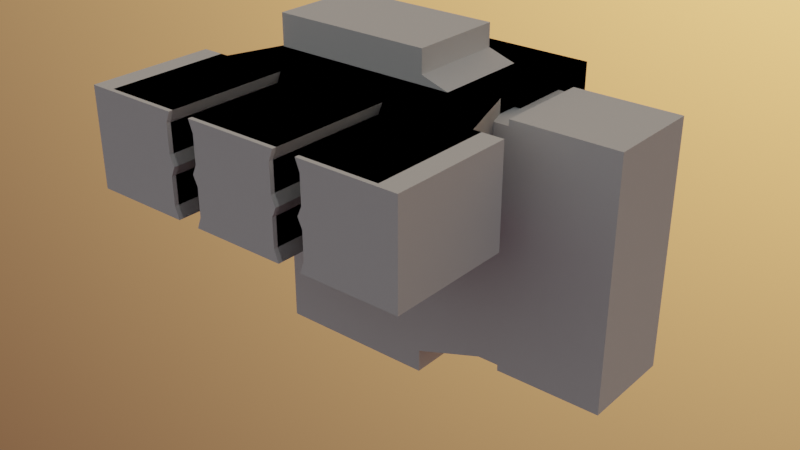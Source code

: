 # Source: openlock.blend  (saved by Blender 2.81.16; exported with 4.5.12 LTS)
import bpy
from mathutils import Matrix  # noqa: F401  (used for matrix-valued properties, if any)

bpy.ops.wm.read_factory_settings(use_empty=True)
scene = bpy.context.scene
scene.name = 'Scene'

# ---- collections
col_cutters = bpy.data.collections.new('cutters'); scene.collection.children.link(col_cutters)

# ---- world
world_world = bpy.data.worlds.new('World'); scene.world = world_world
world_world.use_nodes = True; world_world.node_tree.nodes.clear()
_N = world_world.node_tree.nodes; _L = world_world.node_tree.links
n0 = _N.new('ShaderNodeOutputWorld'); n0.name = 'World Output'; n0.location = (300, 300)
n1 = _N.new('ShaderNodeBackground'); n1.name = 'Background'; n1.location = (10, 300)
n1.inputs[1].default_value = 8.2
n2 = _N.new('ShaderNodeTexSky'); n2.name = 'Sky Texture'; n2.location = (-190, 280)
n2.sky_type = 'HOSEK_WILKIE'
n2.sun_direction = (-0.2429, 0.9643, 0.1057)
n2.turbidity = 10.0
n2.ground_albedo = 0.1286
n2.sun_elevation = 1.571
_L.new(n1.outputs[0], n0.inputs[0])
_L.new(n2.outputs[0], n1.inputs[0])
n0.is_active_output = True
world_world.color = (0.05088, 0.05088, 0.05088)
world_world.use_sun_shadow = False
world_world.sun_shadow_jitter_overblur = 0.0

# ---- meshes
me_a_wall_trp_v7_014 = bpy.data.meshes.new('A-Wall-TRP-v7.014')
me_a_wall_trp_v7_014.from_pydata([(-0.2495, -0.3761, 0.05502), (-0.2358, -0.1709, 0.2201), (-0.2358, -0.1709, 0.05502), (-0.2495, -0.3761, 0.2201), (-0.2495, -0.1709, 0.05502), (0.127, -0.3761, 0.2006), (0.07266, -0.171, 0.1211), (-0.1965, -0.05305, 0.2201), (-0.1965, -0.05305, 0.05502), (0.127, -0.171, 0.154), (-0.1965, -0.01768, 0.2201), (-0.1965, -0.01768, 0.05502), (0.07266, -0.3761, 0.2006), (0.07266, -0.3761, 0.07446), (0.127, -0.171, 0.07446), (-0.2067, -0.01768, 0.2201), (-0.2067, -0.01768, 0.05502), (0.07266, -0.171, 0.07446), (0.1195, -0.3761, 0.2201), (-0.2067, 0.1603, 0.2201), (-0.2067, 0.1603, 0.05502), (0.1195, -0.3761, 0.05502), (0.07266, -0.171, 0.2006), (0.08017, -0.3761, 0.2201), (0.08017, -0.171, 0.05502), (0.1195, -0.171, 0.2201), (0.08017, -0.171, 0.2201), (-0.1965, 0.1603, 0.2201), (-0.1965, 0.1603, 0.05502), (-0.2358, -0.3761, 0.05502), (-0.2358, -0.3761, 0.2201), (1.499e-07, -0.1709, 0.05502), (1.499e-07, -0.1709, 0.2201), (1.499e-07, 0.1603, 0.05502), (-1.499e-07, -0.3761, 0.2201), (1.499e-07, 0.1603, 0.2201), (1.499e-07, -0.3761, 0.05502), (0.127, -0.171, 0.2006), (0.1195, -0.171, 0.05502), (0.08017, -0.3761, 0.05502), (0.127, -0.3761, 0.07446), (0.2495, -0.3761, 0.05502), (0.2495, -0.1709, 0.2201), (0.2495, -0.1709, 0.05502), (-0.2495, -0.1709, 0.2201), (1.499e-07, -0.05305, 0.05502), (1.499e-07, -0.05305, 0.2201), (1.499e-07, -0.01768, 0.2201), (1.499e-07, -0.01768, 0.05502), (-0.127, -0.3761, 0.07446), (-0.08017, -0.3761, 0.05502), (0.2358, -0.3761, 0.2201), (0.2358, -0.3761, 0.05502), (0.1965, 0.1603, 0.05502), (0.1965, 0.1603, 0.2201), (0.2067, 0.1603, 0.05502), (0.2067, 0.1603, 0.2201), (0.2067, -0.01768, 0.05502), (-0.1195, -0.171, 0.05502), (0.2067, -0.01768, 0.2201), (0.1965, -0.01768, 0.05502), (0.1965, -0.01768, 0.2201), (-0.127, -0.171, 0.2006), (-0.08017, -0.171, 0.2201), (0.1965, -0.05305, 0.05502), (-0.1195, -0.171, 0.2201), (0.1965, -0.05305, 0.2201), (-0.08017, -0.171, 0.05502), (0.2495, -0.3761, 0.2201), (-0.08017, -0.3761, 0.2201), (0.2358, -0.1709, 0.05502), (0.2358, -0.1709, 0.2201), (-0.07266, -0.171, 0.2006), (-0.1195, -0.3761, 0.05502), (-0.1195, -0.3761, 0.2201), (-0.07266, -0.171, 0.07446), (-0.127, -0.171, 0.07446), (-0.07266, -0.3761, 0.07446), (-0.07266, -0.3761, 0.2006), (-0.127, -0.171, 0.154), (-0.07266, -0.171, 0.1211), (-0.127, -0.3761, 0.2006), (-0.07266, -0.3761, 0.154), (-0.07266, -0.171, 0.154), (-0.127, -0.171, 0.1211), (-0.1195, -0.171, 0.1376), (-0.127, -0.3761, 0.154), (-0.08017, -0.171, 0.1376), (-0.07266, -0.3761, 0.1211), (-0.1195, -0.3761, 0.1376), (-0.127, -0.3761, 0.1211), (-0.08017, -0.3761, 0.1376), (0.07266, -0.171, 0.154), (0.07266, -0.3761, 0.154), (0.127, -0.171, 0.1211), (0.1195, -0.171, 0.1376), (0.127, -0.3761, 0.154), (0.08017, -0.171, 0.1376), (0.07266, -0.3761, 0.1211), (0.1195, -0.3761, 0.1376), (0.127, -0.3761, 0.1211), (0.08017, -0.3761, 0.1376)], [], [(2, 7, 8), (37, 26, 22), (7, 11, 8), (44, 30, 1), (44, 2, 4), (16, 10, 15), (5, 25, 37), (20, 15, 19), (96, 95, 99), (97, 9, 92), (39, 17, 13), (100, 95, 94), (36, 24, 39), (93, 22, 12), (34, 26, 32), (13, 6, 98), (94, 97, 6), (92, 37, 22), (100, 14, 40), (90, 86, 30), (19, 28, 20), (10, 19, 15), (28, 16, 20), (0, 30, 3), (2, 0, 4), (98, 97, 101), (58, 29, 2), (33, 11, 28), (47, 27, 10), (27, 33, 28), (63, 32, 46), (8, 31, 2), (48, 8, 11), (7, 47, 10), (51, 25, 18), (96, 37, 9), (94, 17, 14), (101, 92, 93), (14, 21, 40), (14, 24, 38), (52, 38, 70), (12, 26, 23), (33, 54, 53), (63, 78, 69), (67, 76, 58), (53, 56, 55), (25, 71, 66), (73, 76, 49), (64, 48, 60), (76, 80, 84), (56, 61, 59), (70, 66, 71), (83, 91, 82), (76, 90, 49), (86, 62, 81), (80, 77, 88), (60, 33, 53), (79, 87, 83), (66, 60, 61), (85, 86, 89), (51, 41, 68), (61, 57, 59), (54, 47, 61), (62, 83, 72), (75, 50, 77), (47, 66, 61), (82, 72, 83), (84, 87, 85), (84, 89, 90), (41, 70, 43), (65, 81, 62), (59, 55, 56), (42, 70, 71), (63, 62, 72), (36, 67, 31), (57, 53, 55), (87, 88, 91), (71, 68, 42), (63, 34, 32), (30, 65, 1), (77, 50, 36), (51, 18, 5), (31, 58, 2), (45, 64, 24), (2, 1, 7), (37, 25, 26), (7, 10, 11), (44, 3, 30), (44, 1, 2), (16, 11, 10), (5, 18, 25), (20, 16, 15), (96, 9, 95), (97, 95, 9), (39, 24, 17), (100, 99, 95), (36, 31, 24), (93, 92, 22), (34, 23, 26), (13, 17, 6), (94, 95, 97), (92, 9, 37), (100, 94, 14), (30, 29, 90), (29, 73, 49), (29, 49, 90), (81, 74, 30), (90, 89, 86), (86, 81, 30), (19, 27, 28), (10, 27, 19), (28, 11, 16), (0, 29, 30), (2, 29, 0), (98, 6, 97), (58, 73, 29), (33, 48, 11), (47, 35, 27), (27, 35, 33), (46, 7, 63), (7, 1, 65), (63, 7, 65), (8, 45, 31), (48, 45, 8), (7, 46, 47), (51, 71, 25), (96, 5, 37), (94, 6, 17), (101, 97, 92), (14, 38, 21), (14, 17, 24), (52, 21, 38), (12, 22, 26), (33, 35, 54), (63, 72, 78), (67, 75, 76), (53, 54, 56), (32, 26, 46), (26, 25, 66), (46, 26, 66), (73, 58, 76), (64, 45, 48), (76, 75, 80), (56, 54, 61), (70, 64, 66), (83, 87, 91), (76, 84, 90), (86, 79, 62), (80, 75, 77), (60, 48, 33), (79, 85, 87), (66, 64, 60), (85, 79, 86), (51, 52, 41), (61, 60, 57), (54, 35, 47), (62, 79, 83), (75, 67, 50), (47, 46, 66), (82, 78, 72), (84, 80, 87), (84, 85, 89), (41, 52, 70), (65, 74, 81), (59, 57, 55), (42, 43, 70), (63, 65, 62), (36, 50, 67), (57, 60, 53), (87, 80, 88), (71, 51, 68), (63, 69, 34), (30, 74, 65), (12, 23, 34), (34, 69, 78), (82, 91, 88), (34, 78, 82), (93, 12, 34), (98, 101, 93), (36, 39, 13), (13, 98, 36), (98, 93, 82), (36, 98, 88), (93, 34, 82), (82, 88, 98), (88, 77, 36), (96, 99, 100), (40, 21, 52), (5, 96, 51), (96, 100, 52), (100, 40, 52), (52, 51, 96), (31, 67, 58), (70, 38, 64), (38, 24, 64), (24, 31, 45)])
me_a_wall_trp_v7_014.use_remesh_preserve_volume = False
me_a_wall_trp_v7_014.use_remesh_preserve_attributes = False
me_a_wall_trp_v7_014.use_mirror_vertex_groups = False
me_a_wall_trp_v7_014.update()
me_a_wall_trp_v7_005 = bpy.data.meshes.new('A-Wall-TRP-v7.005')
me_a_wall_trp_v7_005.from_pydata([(-0.2016, 0.08253, -0.2751), (-0.2016, -0.08253, -0.2751), (0.0786, 0.08253, -0.2751), (0.0786, -0.08253, -0.2751), (-0.2016, -0.08253, 0.2751), (0.0786, 0.08253, -0.2358), (0.0786, -0.08253, -0.2358), (0.0786, -0.08253, 0.2751), (-0.2016, 0.08253, 0.2751), (0.0786, 0.08253, 0.2751), (0.0786, -0.08253, 0.2358), (0.0786, 0.08253, 0.2358), (0.1965, 0.08253, -0.1965), (0.1965, -0.08253, -0.1965), (0.1965, 0.08253, 0.1965), (0.2319, 0.08253, -0.1965), (0.2319, -0.08253, -0.1965), (0.2319, 0.08253, 0.1965), (0.1965, -0.08253, 0.1965), (0.2319, -0.08253, 0.1965), (0.2319, 0.08253, -0.2067), (0.2319, -0.08253, -0.2067), (0.2319, 0.08253, 0.2067), (0.2319, -0.08253, 0.2067), (0.4098, 0.08253, -0.2067), (0.4098, -0.08253, -0.2067), (0.4098, 0.08253, 0.2067), (0.4098, -0.08253, 0.2067), (0.4098, 0.08253, 0.1965), (0.4098, -0.08253, 0.1965), (0.4098, 0.08253, -0.1965), (0.4098, -0.08253, -0.1965), (0.2319, -0.08253, 7.496e-08), (0.2319, 0.08253, 7.496e-08), (0.1965, 0.08253, 7.496e-08), (0.1965, -0.08253, 7.496e-08), (0.0786, -0.08253, 0.0), (0.0786, 0.08253, 0.0), (0.4098, -0.08253, 7.496e-08), (0.4098, 0.08253, 7.496e-08), (-0.2016, -0.08253, 0.0), (-0.2016, 0.08253, 0.2358), (-0.2016, -0.08253, 0.2358), (-0.2016, 0.08253, -0.2358), (-0.2016, -0.08253, -0.2358), (-0.2016, 0.08253, 0.0)], [], [(6, 12, 13), (18, 17, 14), (10, 14, 11), (10, 9, 7), (12, 16, 13), (2, 6, 3), (21, 15, 20), (23, 17, 19), (25, 20, 24), (22, 27, 26), (28, 27, 29), (42, 8, 41), (27, 19, 29), (17, 26, 28), (34, 17, 33), (19, 35, 32), (18, 36, 35), (37, 14, 34), (39, 29, 38), (17, 39, 33), (29, 32, 38), (40, 41, 45), (24, 31, 25), (15, 24, 20), (31, 21, 25), (1, 43, 0), (44, 45, 43), (38, 16, 31), (33, 30, 15), (30, 38, 31), (12, 37, 34), (13, 36, 6), (32, 13, 16), (12, 33, 15), (36, 44, 6), (37, 41, 11), (6, 1, 3), (5, 45, 37), (36, 42, 40), (5, 0, 43), (2, 1, 0), (11, 8, 9), (10, 4, 42), (9, 4, 7), (6, 5, 12), (18, 19, 17), (10, 18, 14), (10, 11, 9), (12, 15, 16), (2, 5, 6), (21, 16, 15), (23, 22, 17), (25, 21, 20), (22, 23, 27), (28, 26, 27), (42, 4, 8), (27, 23, 19), (17, 22, 26), (34, 14, 17), (19, 18, 35), (18, 10, 36), (37, 11, 14), (39, 28, 29), (17, 28, 39), (29, 19, 32), (40, 42, 41), (24, 30, 31), (15, 30, 24), (31, 16, 21), (1, 44, 43), (44, 40, 45), (38, 32, 16), (33, 39, 30), (30, 39, 38), (12, 5, 37), (13, 35, 36), (32, 35, 13), (12, 34, 33), (36, 40, 44), (37, 45, 41), (6, 44, 1), (5, 43, 45), (36, 10, 42), (5, 2, 0), (2, 3, 1), (11, 41, 8), (10, 7, 4), (9, 8, 4)])
me_a_wall_trp_v7_005.use_remesh_preserve_volume = False
me_a_wall_trp_v7_005.use_remesh_preserve_attributes = False
me_a_wall_trp_v7_005.use_mirror_vertex_groups = False
me_a_wall_trp_v7_005.update()
me_a_wall_trp_v7_007 = bpy.data.meshes.new('A-Wall-TRP-v7.007')
me_a_wall_trp_v7_007.from_pydata([(-0.2495, -0.3761, 0.05502), (-0.2495, -0.3761, 0.2201), (-0.2495, -0.1709, 0.05502), (-0.2495, -0.1709, 0.2201), (-0.2239, -0.3761, 0.05502), (-0.2239, -0.3761, 0.2201), (-0.2239, -0.1709, 0.05502), (-0.2239, -0.1709, 0.2201)], [], [(3, 7, 6, 2), (0, 4, 5, 1), (1, 5, 7, 3), (2, 6, 4, 0), (4, 6, 7, 5)])
me_a_wall_trp_v7_007.use_remesh_preserve_volume = False
me_a_wall_trp_v7_007.use_remesh_preserve_attributes = False
me_a_wall_trp_v7_007.use_mirror_vertex_groups = False
me_a_wall_trp_v7_007.update()
me_a_wall_trp_v7_008 = bpy.data.meshes.new('A-Wall-TRP-v7.008')
me_a_wall_trp_v7_008.from_pydata([(0.2495, -0.3761, 0.05502), (0.2495, -0.1709, 0.2201), (0.2495, -0.1709, 0.05502), (0.2495, -0.3761, 0.2201), (0.2239, -0.3761, 0.05502), (0.2239, -0.1709, 0.2201), (0.2239, -0.1709, 0.05502), (0.2239, -0.3761, 0.2201)], [], [(3, 7, 4, 0), (2, 6, 5, 1), (1, 5, 7, 3), (0, 4, 6, 2), (6, 4, 7, 5)])
me_a_wall_trp_v7_008.use_remesh_preserve_volume = False
me_a_wall_trp_v7_008.use_remesh_preserve_attributes = False
me_a_wall_trp_v7_008.use_mirror_vertex_groups = False
me_a_wall_trp_v7_008.update()
me_a_wall_trp_v7_000 = bpy.data.meshes.new('A-Wall-TRP-v7.000')
me_a_wall_trp_v7_000.from_pydata([(-0.2854, -0.3832, 0.05502), (-0.2358, -0.1709, 0.2201), (-0.2358, -0.1709, 0.05502), (-0.2854, -0.3832, 0.2201), (-0.2854, -0.1709, 0.05502), (0.127, -0.3832, 0.2006), (0.07266, -0.171, 0.1211), (-0.1965, -0.05305, 0.2201), (-0.1965, -0.05305, 0.05502), (0.127, -0.171, 0.154), (-0.1965, -0.01768, 0.2201), (-0.1965, -0.01768, 0.05502), (0.07266, -0.3832, 0.2006), (0.07266, -0.3832, 0.07446), (0.127, -0.171, 0.07446), (-0.2067, -0.01768, 0.2201), (-0.2067, -0.01768, 0.05502), (0.07266, -0.171, 0.07446), (0.1195, -0.3832, 0.2201), (-0.2067, 0.1603, 0.2201), (-0.2067, 0.1603, 0.05502), (0.1195, -0.3832, 0.05502), (0.07266, -0.171, 0.2006), (0.08017, -0.3832, 0.2201), (0.08017, -0.171, 0.05502), (0.1195, -0.171, 0.2201), (0.08017, -0.171, 0.2201), (-0.1965, 0.1603, 0.2201), (-0.1965, 0.1603, 0.05502), (-0.2358, -0.3832, 0.05502), (-0.2358, -0.3832, 0.2201), (1.499e-07, -0.1709, 0.05502), (1.499e-07, -0.1709, 0.2201), (1.499e-07, 0.1603, 0.05502), (-1.499e-07, -0.3832, 0.2201), (1.499e-07, 0.1603, 0.2201), (1.499e-07, -0.3832, 0.05502), (0.127, -0.171, 0.2006), (0.1195, -0.171, 0.05502), (0.08017, -0.3832, 0.05502), (0.127, -0.3832, 0.07446), (0.2854, -0.3832, 0.05502), (0.2854, -0.1709, 0.2201), (0.2854, -0.1709, 0.05502), (-0.2854, -0.1709, 0.2201), (1.499e-07, -0.05305, 0.05502), (1.499e-07, -0.05305, 0.2201), (1.499e-07, -0.01768, 0.2201), (1.499e-07, -0.01768, 0.05502), (-0.127, -0.3832, 0.07446), (-0.08017, -0.3832, 0.05502), (0.2358, -0.3832, 0.2201), (0.2358, -0.3832, 0.05502), (0.1965, 0.1603, 0.05502), (0.1965, 0.1603, 0.2201), (0.2067, 0.1603, 0.05502), (0.2067, 0.1603, 0.2201), (0.2067, -0.01768, 0.05502), (-0.1195, -0.171, 0.05502), (0.2067, -0.01768, 0.2201), (0.1965, -0.01768, 0.05502), (0.1965, -0.01768, 0.2201), (-0.127, -0.171, 0.2006), (-0.08017, -0.171, 0.2201), (0.1965, -0.05305, 0.05502), (-0.1195, -0.171, 0.2201), (0.1965, -0.05305, 0.2201), (-0.08017, -0.171, 0.05502), (0.2854, -0.3832, 0.2201), (-0.08017, -0.3832, 0.2201), (0.2358, -0.1709, 0.05502), (0.2358, -0.1709, 0.2201), (-0.07266, -0.171, 0.2006), (-0.1195, -0.3832, 0.05502), (-0.1195, -0.3832, 0.2201), (-0.07266, -0.171, 0.07446), (-0.127, -0.171, 0.07446), (-0.07266, -0.3832, 0.07446), (-0.07266, -0.3832, 0.2006), (-0.127, -0.171, 0.154), (-0.07266, -0.171, 0.1211), (-0.127, -0.3832, 0.2006), (-0.07266, -0.3832, 0.154), (-0.07266, -0.171, 0.154), (-0.127, -0.171, 0.1211), (-0.1195, -0.171, 0.1376), (-0.127, -0.3832, 0.154), (-0.08017, -0.171, 0.1376), (-0.07266, -0.3832, 0.1211), (-0.1195, -0.3832, 0.1376), (-0.127, -0.3832, 0.1211), (-0.08017, -0.3832, 0.1376), (0.07266, -0.171, 0.154), (0.07266, -0.3832, 0.154), (0.127, -0.171, 0.1211), (0.1195, -0.171, 0.1376), (0.127, -0.3832, 0.154), (0.08017, -0.171, 0.1376), (0.07266, -0.3832, 0.1211), (0.1195, -0.3832, 0.1376), (0.127, -0.3832, 0.1211), (0.08017, -0.3832, 0.1376)], [], [(2, 7, 8), (37, 26, 22), (7, 11, 8), (44, 30, 1), (44, 2, 4), (16, 10, 15), (5, 25, 37), (20, 15, 19), (96, 95, 99), (97, 9, 92), (39, 17, 13), (100, 95, 94), (36, 24, 39), (93, 22, 12), (34, 26, 32), (13, 6, 98), (94, 97, 6), (92, 37, 22), (100, 14, 40), (90, 86, 30), (19, 28, 20), (10, 19, 15), (28, 16, 20), (0, 30, 3), (2, 0, 4), (98, 97, 101), (58, 29, 2), (33, 11, 28), (47, 27, 10), (27, 33, 28), (63, 32, 46), (8, 31, 2), (48, 8, 11), (7, 47, 10), (51, 25, 18), (96, 37, 9), (94, 17, 14), (101, 92, 93), (14, 21, 40), (14, 24, 38), (52, 38, 70), (12, 26, 23), (33, 54, 53), (63, 78, 69), (67, 76, 58), (53, 56, 55), (25, 71, 66), (73, 76, 49), (64, 48, 60), (76, 80, 84), (56, 61, 59), (70, 66, 71), (83, 91, 82), (76, 90, 49), (86, 62, 81), (80, 77, 88), (60, 33, 53), (79, 87, 83), (66, 60, 61), (85, 86, 89), (51, 41, 68), (61, 57, 59), (54, 47, 61), (62, 83, 72), (75, 50, 77), (47, 66, 61), (82, 72, 83), (84, 87, 85), (84, 89, 90), (41, 70, 43), (65, 81, 62), (59, 55, 56), (42, 70, 71), (63, 62, 72), (36, 67, 31), (57, 53, 55), (87, 88, 91), (71, 68, 42), (63, 34, 32), (30, 65, 1), (77, 50, 36), (51, 18, 5), (31, 58, 2), (45, 64, 24), (2, 1, 7), (37, 25, 26), (7, 10, 11), (44, 3, 30), (44, 1, 2), (16, 11, 10), (5, 18, 25), (20, 16, 15), (96, 9, 95), (97, 95, 9), (39, 24, 17), (100, 99, 95), (36, 31, 24), (93, 92, 22), (34, 23, 26), (13, 17, 6), (94, 95, 97), (92, 9, 37), (100, 94, 14), (30, 29, 90), (29, 73, 49), (29, 49, 90), (81, 74, 30), (90, 89, 86), (86, 81, 30), (19, 27, 28), (10, 27, 19), (28, 11, 16), (0, 29, 30), (2, 29, 0), (98, 6, 97), (58, 73, 29), (33, 48, 11), (47, 35, 27), (27, 35, 33), (46, 7, 63), (7, 1, 65), (63, 7, 65), (8, 45, 31), (48, 45, 8), (7, 46, 47), (51, 71, 25), (96, 5, 37), (94, 6, 17), (101, 97, 92), (14, 38, 21), (14, 17, 24), (52, 21, 38), (12, 22, 26), (33, 35, 54), (63, 72, 78), (67, 75, 76), (53, 54, 56), (32, 26, 46), (26, 25, 66), (46, 26, 66), (73, 58, 76), (64, 45, 48), (76, 75, 80), (56, 54, 61), (70, 64, 66), (83, 87, 91), (76, 84, 90), (86, 79, 62), (80, 75, 77), (60, 48, 33), (79, 85, 87), (66, 64, 60), (85, 79, 86), (51, 52, 41), (61, 60, 57), (54, 35, 47), (62, 79, 83), (75, 67, 50), (47, 46, 66), (82, 78, 72), (84, 80, 87), (84, 85, 89), (41, 52, 70), (65, 74, 81), (59, 57, 55), (42, 43, 70), (63, 65, 62), (36, 50, 67), (57, 60, 53), (87, 80, 88), (71, 51, 68), (63, 69, 34), (30, 74, 65), (12, 23, 34), (34, 69, 78), (82, 91, 88), (34, 78, 82), (93, 12, 34), (98, 101, 93), (36, 39, 13), (13, 98, 36), (98, 93, 82), (36, 98, 88), (93, 34, 82), (82, 88, 98), (88, 77, 36), (96, 99, 100), (40, 21, 52), (5, 96, 51), (96, 100, 52), (100, 40, 52), (52, 51, 96), (31, 67, 58), (70, 38, 64), (38, 24, 64), (24, 31, 45), (0, 44, 4), (42, 41, 43), (0, 3, 44), (42, 68, 41)])
me_a_wall_trp_v7_000.use_remesh_preserve_volume = False
me_a_wall_trp_v7_000.use_remesh_preserve_attributes = False
me_a_wall_trp_v7_000.use_mirror_vertex_groups = False
me_a_wall_trp_v7_000.update()

# ---- objects
ob_openlock_wall_base_cutter_clip = bpy.data.objects.new('openlock.wall.base.cutter.clip', me_a_wall_trp_v7_014)
ob_openlock_wall_cutter_side = bpy.data.objects.new('openlock.wall.cutter.side', me_a_wall_trp_v7_005)
ob_openlock_wall_base_cutter_clip_cap_end = bpy.data.objects.new('openlock.wall.base.cutter.clip.cap.end', me_a_wall_trp_v7_007)
ob_openlock_wall_base_cutter_clip_cap_start = bpy.data.objects.new('openlock.wall.base.cutter.clip.cap.start', me_a_wall_trp_v7_008)
ob_openlock_wall_base_cutter_clip_single = bpy.data.objects.new('openlock.wall.base.cutter.clip_single', me_a_wall_trp_v7_000)

# ---- transforms, parenting, visibility, modifiers, constraints
ob_openlock_wall_base_cutter_clip.location = (0.0, 0.0, 0.0)
ob_openlock_wall_base_cutter_clip.display_type = 'SOLID'
ob_openlock_wall_base_cutter_clip.lineart.crease_threshold = 0.0
ob_openlock_wall_cutter_side.location = (0.0, 0.0, 0.0)
ob_openlock_wall_cutter_side.display_type = 'SOLID'
ob_openlock_wall_cutter_side.lineart.crease_threshold = 0.0
ob_openlock_wall_base_cutter_clip_cap_end.location = (0.0, 0.0, 0.0)
ob_openlock_wall_base_cutter_clip_cap_end.display_type = 'BOUNDS'
ob_openlock_wall_base_cutter_clip_cap_end.lineart.crease_threshold = 0.0
ob_openlock_wall_base_cutter_clip_cap_start.location = (0.0, 0.0, 0.0)
ob_openlock_wall_base_cutter_clip_cap_start.display_type = 'BOUNDS'
ob_openlock_wall_base_cutter_clip_cap_start.lineart.crease_threshold = 0.0
ob_openlock_wall_base_cutter_clip_single.location = (0.0, 0.0, 0.0)
ob_openlock_wall_base_cutter_clip_single.display_type = 'SOLID'
ob_openlock_wall_base_cutter_clip_single.lineart.crease_threshold = 0.0

# ---- collection membership
col_cutters.objects.link(ob_openlock_wall_base_cutter_clip)
col_cutters.objects.link(ob_openlock_wall_cutter_side)
col_cutters.objects.link(ob_openlock_wall_base_cutter_clip_cap_end)
col_cutters.objects.link(ob_openlock_wall_base_cutter_clip_cap_start)
col_cutters.objects.link(ob_openlock_wall_base_cutter_clip_single)

# ---- scene / render settings (as saved in the file)
scene.frame_start = 1; scene.frame_end = 250; scene.frame_set(1)
scene.render.engine = 'CYCLES'
scene.cycles.feature_set = 'EXPERIMENTAL'
scene.cycles.use_denoising = False
scene.cycles.samples = 1
scene.cycles.sampling_pattern = 'TABULATED_SOBOL'
scene.cycles.use_adaptive_sampling = False
scene.cycles.use_light_tree = False
scene.cycles.preview_dicing_rate = 4.0
scene.cycles.bake_type = 'EMIT'
scene.view_settings.view_transform = 'Filmic'
scene.unit_settings.scale_length = 0.01
bpy.context.view_layer.update()

# ---- added for rendering (the .blend has no active camera): camera
cam_auto = bpy.data.cameras.new('AutoCamera')
cam_auto.lens = 50.0
cam_auto.sensor_width = 36.0
cam_auto.clip_end = 1000.0
ob_auto_camera = bpy.data.objects.new('AutoCamera', cam_auto)
scene.collection.objects.link(ob_auto_camera)
ob_auto_camera.location = (1.02435, -1.26608, 0.769733)
ob_auto_camera.rotation_euler = (1.09748, -7.21219e-08, 0.694738)
scene.camera = ob_auto_camera
bpy.context.view_layer.update()
